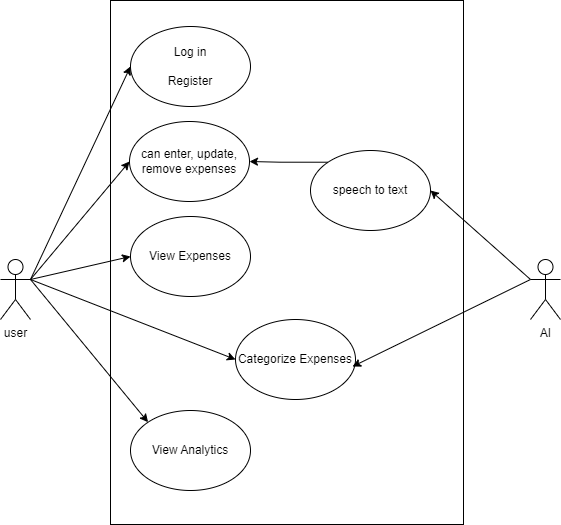

The diagram above was exported from draw.io. Its source (the exported page's mxGraphModel, read from the mxfile embedded in the PNG):
<mxGraphModel dx="880" dy="532" grid="0" gridSize="10" guides="1" tooltips="1" connect="1" arrows="1" fold="1" page="1" pageScale="1" pageWidth="850" pageHeight="1100" background="none" math="0" shadow="0">
  <root>
    <mxCell id="0" />
    <mxCell id="1" parent="0" />
    <mxCell id="htajAWcFcV1teifKrIuF-1" value="user" style="shape=umlActor;verticalLabelPosition=bottom;verticalAlign=top;html=1;outlineConnect=0;" parent="1" vertex="1">
      <mxGeometry x="128" y="275" width="30" height="60" as="geometry" />
    </mxCell>
    <mxCell id="htajAWcFcV1teifKrIuF-2" value="" style="rounded=0;whiteSpace=wrap;html=1;" parent="1" vertex="1">
      <mxGeometry x="238" y="16" width="353" height="524" as="geometry" />
    </mxCell>
    <mxCell id="htajAWcFcV1teifKrIuF-3" value="Log in&lt;div&gt;&lt;br&gt;&lt;div&gt;Register&lt;/div&gt;&lt;/div&gt;" style="ellipse;whiteSpace=wrap;html=1;" parent="1" vertex="1">
      <mxGeometry x="258" y="42" width="120" height="80" as="geometry" />
    </mxCell>
    <mxCell id="htajAWcFcV1teifKrIuF-4" value="can enter, update, remove expenses" style="ellipse;whiteSpace=wrap;html=1;" parent="1" vertex="1">
      <mxGeometry x="257" y="137" width="120" height="80" as="geometry" />
    </mxCell>
    <mxCell id="htajAWcFcV1teifKrIuF-5" value="View Expenses" style="ellipse;whiteSpace=wrap;html=1;" parent="1" vertex="1">
      <mxGeometry x="258" y="232" width="120" height="80" as="geometry" />
    </mxCell>
    <mxCell id="htajAWcFcV1teifKrIuF-6" value="Categorize Expenses" style="ellipse;whiteSpace=wrap;html=1;" parent="1" vertex="1">
      <mxGeometry x="363" y="335" width="120" height="80" as="geometry" />
    </mxCell>
    <mxCell id="htajAWcFcV1teifKrIuF-7" value="View Analytics" style="ellipse;whiteSpace=wrap;html=1;" parent="1" vertex="1">
      <mxGeometry x="258" y="426" width="120" height="80" as="geometry" />
    </mxCell>
    <mxCell id="htajAWcFcV1teifKrIuF-13" value="" style="endArrow=classic;html=1;rounded=0;entryX=0;entryY=0.5;entryDx=0;entryDy=0;" parent="1" target="htajAWcFcV1teifKrIuF-3" edge="1">
      <mxGeometry width="50" height="50" relative="1" as="geometry">
        <mxPoint x="158" y="295" as="sourcePoint" />
        <mxPoint x="208" y="245" as="targetPoint" />
      </mxGeometry>
    </mxCell>
    <mxCell id="htajAWcFcV1teifKrIuF-14" value="" style="endArrow=classic;html=1;rounded=0;entryX=0;entryY=0.5;entryDx=0;entryDy=0;exitX=1;exitY=0.3333333333333333;exitDx=0;exitDy=0;exitPerimeter=0;" parent="1" source="htajAWcFcV1teifKrIuF-1" target="htajAWcFcV1teifKrIuF-4" edge="1">
      <mxGeometry width="50" height="50" relative="1" as="geometry">
        <mxPoint x="168" y="305" as="sourcePoint" />
        <mxPoint x="268" y="92" as="targetPoint" />
      </mxGeometry>
    </mxCell>
    <mxCell id="htajAWcFcV1teifKrIuF-16" value="" style="endArrow=classic;html=1;rounded=0;entryX=0;entryY=0.5;entryDx=0;entryDy=0;exitX=1;exitY=0.3333333333333333;exitDx=0;exitDy=0;exitPerimeter=0;" parent="1" source="htajAWcFcV1teifKrIuF-1" target="htajAWcFcV1teifKrIuF-5" edge="1">
      <mxGeometry width="50" height="50" relative="1" as="geometry">
        <mxPoint x="168" y="305" as="sourcePoint" />
        <mxPoint x="268" y="185" as="targetPoint" />
      </mxGeometry>
    </mxCell>
    <mxCell id="htajAWcFcV1teifKrIuF-17" value="" style="endArrow=classic;html=1;rounded=0;exitX=1;exitY=0.3333333333333333;exitDx=0;exitDy=0;exitPerimeter=0;entryX=0;entryY=0.5;entryDx=0;entryDy=0;" parent="1" source="htajAWcFcV1teifKrIuF-1" target="htajAWcFcV1teifKrIuF-6" edge="1">
      <mxGeometry width="50" height="50" relative="1" as="geometry">
        <mxPoint x="168" y="305" as="sourcePoint" />
        <mxPoint x="268" y="282" as="targetPoint" />
      </mxGeometry>
    </mxCell>
    <mxCell id="htajAWcFcV1teifKrIuF-18" value="" style="endArrow=classic;html=1;rounded=0;exitX=1;exitY=0.3333333333333333;exitDx=0;exitDy=0;exitPerimeter=0;entryX=0;entryY=0;entryDx=0;entryDy=0;" parent="1" source="htajAWcFcV1teifKrIuF-1" target="htajAWcFcV1teifKrIuF-7" edge="1">
      <mxGeometry width="50" height="50" relative="1" as="geometry">
        <mxPoint x="168" y="305" as="sourcePoint" />
        <mxPoint x="286" y="351" as="targetPoint" />
      </mxGeometry>
    </mxCell>
    <mxCell id="ZspehT5DspVYH-8nFeH6-1" value="AI" style="shape=umlActor;verticalLabelPosition=bottom;verticalAlign=top;html=1;outlineConnect=0;" parent="1" vertex="1">
      <mxGeometry x="658" y="275" width="30" height="60" as="geometry" />
    </mxCell>
    <mxCell id="ZspehT5DspVYH-8nFeH6-7" style="edgeStyle=orthogonalEdgeStyle;rounded=0;orthogonalLoop=1;jettySize=auto;html=1;exitX=0;exitY=0;exitDx=0;exitDy=0;" parent="1" source="ZspehT5DspVYH-8nFeH6-2" target="htajAWcFcV1teifKrIuF-4" edge="1">
      <mxGeometry relative="1" as="geometry" />
    </mxCell>
    <mxCell id="ZspehT5DspVYH-8nFeH6-2" value="speech to text" style="ellipse;whiteSpace=wrap;html=1;" parent="1" vertex="1">
      <mxGeometry x="438" y="166" width="120" height="80" as="geometry" />
    </mxCell>
    <mxCell id="ZspehT5DspVYH-8nFeH6-5" value="" style="endArrow=classic;html=1;rounded=0;exitX=0;exitY=0.3333333333333333;exitDx=0;exitDy=0;exitPerimeter=0;entryX=1;entryY=0.5;entryDx=0;entryDy=0;" parent="1" source="ZspehT5DspVYH-8nFeH6-1" target="ZspehT5DspVYH-8nFeH6-2" edge="1">
      <mxGeometry width="50" height="50" relative="1" as="geometry">
        <mxPoint x="618" y="262" as="sourcePoint" />
        <mxPoint x="668" y="212" as="targetPoint" />
      </mxGeometry>
    </mxCell>
    <mxCell id="ZspehT5DspVYH-8nFeH6-6" value="" style="endArrow=classic;html=1;rounded=0;entryX=0.975;entryY=0.588;entryDx=0;entryDy=0;entryPerimeter=0;exitX=0;exitY=0.3333333333333333;exitDx=0;exitDy=0;exitPerimeter=0;" parent="1" source="ZspehT5DspVYH-8nFeH6-1" target="htajAWcFcV1teifKrIuF-6" edge="1">
      <mxGeometry width="50" height="50" relative="1" as="geometry">
        <mxPoint x="596" y="354" as="sourcePoint" />
        <mxPoint x="646" y="304" as="targetPoint" />
      </mxGeometry>
    </mxCell>
  </root>
</mxGraphModel>